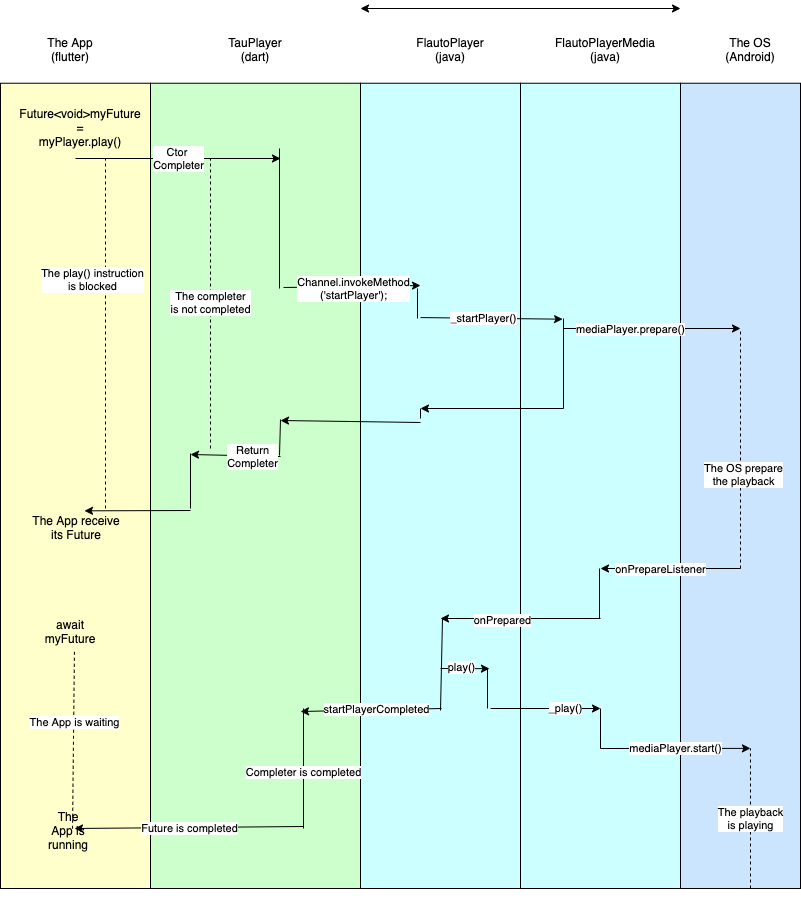

The diagram above was exported from draw.io. Its source (the exported page's mxGraphModel, read from the mxfile embedded in the PNG):
<mxGraphModel dx="1865" dy="2022" grid="1" gridSize="10" guides="1" tooltips="1" connect="1" arrows="1" fold="1" page="1" pageScale="1" pageWidth="850" pageHeight="1100" math="0" shadow="0">
  <root>
    <mxCell id="0" />
    <mxCell id="1" parent="0" />
    <mxCell id="2mOVr2MGVEIUar54A-Fp-11" value="" style="endArrow=classic;startArrow=classic;html=1;" parent="1" edge="1">
      <mxGeometry width="50" height="50" relative="1" as="geometry">
        <mxPoint x="400" y="-1060" as="sourcePoint" />
        <mxPoint x="720" y="-1060" as="targetPoint" />
      </mxGeometry>
    </mxCell>
    <mxCell id="2mOVr2MGVEIUar54A-Fp-28" value="" style="group" parent="1" vertex="1" connectable="0">
      <mxGeometry x="40" y="-1030" width="800" height="860" as="geometry" />
    </mxCell>
    <mxCell id="2mOVr2MGVEIUar54A-Fp-24" value="" style="group" parent="2mOVr2MGVEIUar54A-Fp-28" vertex="1" connectable="0">
      <mxGeometry x="680" width="120" height="850" as="geometry" />
    </mxCell>
    <mxCell id="2mOVr2MGVEIUar54A-Fp-7" value="" style="rounded=0;whiteSpace=wrap;html=1;fillColor=#CCE5FF;" parent="2mOVr2MGVEIUar54A-Fp-24" vertex="1">
      <mxGeometry y="44.736842105263165" width="120" height="805.2631578947369" as="geometry" />
    </mxCell>
    <mxCell id="2mOVr2MGVEIUar54A-Fp-16" value="The OS&lt;br&gt;(Android)" style="text;html=1;strokeColor=none;fillColor=none;align=center;verticalAlign=middle;whiteSpace=wrap;rounded=0;" parent="2mOVr2MGVEIUar54A-Fp-24" vertex="1">
      <mxGeometry x="40" width="60" height="22.368421052631582" as="geometry" />
    </mxCell>
    <mxCell id="2mOVr2MGVEIUar54A-Fp-20" value="" style="group" parent="2mOVr2MGVEIUar54A-Fp-28" vertex="1" connectable="0">
      <mxGeometry width="150" height="850" as="geometry" />
    </mxCell>
    <mxCell id="2mOVr2MGVEIUar54A-Fp-2" value="" style="rounded=0;whiteSpace=wrap;html=1;fillColor=#FFFFCC;" parent="2mOVr2MGVEIUar54A-Fp-20" vertex="1">
      <mxGeometry y="44.736842105263165" width="150" height="805.263157894737" as="geometry" />
    </mxCell>
    <mxCell id="2mOVr2MGVEIUar54A-Fp-8" value="The App&lt;br&gt;(flutter)" style="text;html=1;strokeColor=none;fillColor=none;align=center;verticalAlign=middle;whiteSpace=wrap;rounded=0;" parent="2mOVr2MGVEIUar54A-Fp-20" vertex="1">
      <mxGeometry x="40" width="60" height="22.368421052631582" as="geometry" />
    </mxCell>
    <mxCell id="2mOVr2MGVEIUar54A-Fp-17" value="Future&amp;lt;void&amp;gt;myFuture =&lt;br&gt;myPlayer.play()" style="text;html=1;strokeColor=none;fillColor=none;align=center;verticalAlign=middle;whiteSpace=wrap;rounded=0;" parent="2mOVr2MGVEIUar54A-Fp-20" vertex="1">
      <mxGeometry x="30" y="78.28947368421053" width="100" height="22.368421052631582" as="geometry" />
    </mxCell>
    <mxCell id="2mOVr2MGVEIUar54A-Fp-35" value="The App receive its Future" style="text;html=1;strokeColor=none;fillColor=none;align=center;verticalAlign=middle;whiteSpace=wrap;rounded=0;" parent="2mOVr2MGVEIUar54A-Fp-20" vertex="1">
      <mxGeometry x="31" y="478.00368421052633" width="90" height="22.368421052631582" as="geometry" />
    </mxCell>
    <mxCell id="2mOVr2MGVEIUar54A-Fp-71" value="await myFuture" style="text;html=1;strokeColor=none;fillColor=none;align=center;verticalAlign=middle;whiteSpace=wrap;rounded=0;" parent="2mOVr2MGVEIUar54A-Fp-20" vertex="1">
      <mxGeometry x="50" y="581.578947368421" width="40" height="22.368421052631582" as="geometry" />
    </mxCell>
    <mxCell id="2mOVr2MGVEIUar54A-Fp-75" value="" style="endArrow=none;dashed=1;html=1;exitX=0.493;exitY=0.706;exitDx=0;exitDy=0;exitPerimeter=0;" parent="2mOVr2MGVEIUar54A-Fp-20" source="2mOVr2MGVEIUar54A-Fp-2" edge="1">
      <mxGeometry width="50" height="50" relative="1" as="geometry">
        <mxPoint x="260" y="492.10526315789474" as="sourcePoint" />
        <mxPoint x="72" y="792" as="targetPoint" />
      </mxGeometry>
    </mxCell>
    <mxCell id="2mOVr2MGVEIUar54A-Fp-101" value="The App is waiting" style="edgeLabel;html=1;align=center;verticalAlign=middle;resizable=0;points=[];" parent="2mOVr2MGVEIUar54A-Fp-75" vertex="1" connectable="0">
      <mxGeometry x="-0.2205" relative="1" as="geometry">
        <mxPoint as="offset" />
      </mxGeometry>
    </mxCell>
    <mxCell id="2mOVr2MGVEIUar54A-Fp-21" value="" style="group" parent="2mOVr2MGVEIUar54A-Fp-28" vertex="1" connectable="0">
      <mxGeometry x="150" width="210" height="850" as="geometry" />
    </mxCell>
    <mxCell id="2mOVr2MGVEIUar54A-Fp-3" value="" style="rounded=0;whiteSpace=wrap;html=1;fillColor=#CCFFCC;" parent="2mOVr2MGVEIUar54A-Fp-21" vertex="1">
      <mxGeometry y="44.736842105263165" width="210" height="805.263157894737" as="geometry" />
    </mxCell>
    <mxCell id="2mOVr2MGVEIUar54A-Fp-9" value="TauPlayer&lt;br&gt;(dart)" style="text;html=1;strokeColor=none;fillColor=none;align=center;verticalAlign=middle;whiteSpace=wrap;rounded=0;" parent="2mOVr2MGVEIUar54A-Fp-21" vertex="1">
      <mxGeometry x="60" width="90" height="22.368421052631582" as="geometry" />
    </mxCell>
    <mxCell id="2mOVr2MGVEIUar54A-Fp-22" value="" style="group" parent="2mOVr2MGVEIUar54A-Fp-28" vertex="1" connectable="0">
      <mxGeometry x="360" width="160" height="850" as="geometry" />
    </mxCell>
    <mxCell id="2mOVr2MGVEIUar54A-Fp-4" value="" style="rounded=0;whiteSpace=wrap;html=1;fillColor=#CCFFFF;" parent="2mOVr2MGVEIUar54A-Fp-22" vertex="1">
      <mxGeometry y="44.73684210526316" width="160" height="805.2631578947369" as="geometry" />
    </mxCell>
    <mxCell id="2mOVr2MGVEIUar54A-Fp-14" value="FlautoPlayer&lt;br&gt;(java)" style="text;html=1;strokeColor=none;fillColor=none;align=center;verticalAlign=middle;whiteSpace=wrap;rounded=0;" parent="2mOVr2MGVEIUar54A-Fp-22" vertex="1">
      <mxGeometry x="40" width="100" height="22.36842105263158" as="geometry" />
    </mxCell>
    <mxCell id="2mOVr2MGVEIUar54A-Fp-87" value="" style="endArrow=none;html=1;" parent="2mOVr2MGVEIUar54A-Fp-22" edge="1">
      <mxGeometry width="50" height="50" relative="1" as="geometry">
        <mxPoint x="127" y="670" as="sourcePoint" />
        <mxPoint x="127" y="630" as="targetPoint" />
      </mxGeometry>
    </mxCell>
    <mxCell id="2mOVr2MGVEIUar54A-Fp-84" value="" style="endArrow=none;html=1;" parent="2mOVr2MGVEIUar54A-Fp-22" edge="1">
      <mxGeometry width="50" height="50" relative="1" as="geometry">
        <mxPoint x="82" y="580" as="sourcePoint" />
        <mxPoint x="80" y="672" as="targetPoint" />
      </mxGeometry>
    </mxCell>
    <mxCell id="2mOVr2MGVEIUar54A-Fp-23" value="" style="group" parent="2mOVr2MGVEIUar54A-Fp-28" vertex="1" connectable="0">
      <mxGeometry x="520" width="160" height="850" as="geometry" />
    </mxCell>
    <mxCell id="2mOVr2MGVEIUar54A-Fp-6" value="" style="rounded=0;whiteSpace=wrap;html=1;fillColor=#CCFFFF;" parent="2mOVr2MGVEIUar54A-Fp-23" vertex="1">
      <mxGeometry y="44.73684210526316" width="160" height="805.2631578947369" as="geometry" />
    </mxCell>
    <mxCell id="2mOVr2MGVEIUar54A-Fp-15" value="FlautoPlayerMedia&lt;br&gt;(java)" style="text;html=1;strokeColor=none;fillColor=none;align=center;verticalAlign=middle;whiteSpace=wrap;rounded=0;" parent="2mOVr2MGVEIUar54A-Fp-23" vertex="1">
      <mxGeometry x="40" width="90" height="22.36842105263158" as="geometry" />
    </mxCell>
    <mxCell id="2mOVr2MGVEIUar54A-Fp-82" value="" style="endArrow=none;html=1;" parent="2mOVr2MGVEIUar54A-Fp-23" edge="1">
      <mxGeometry width="50" height="50" relative="1" as="geometry">
        <mxPoint x="79" y="580" as="sourcePoint" />
        <mxPoint x="79" y="530" as="targetPoint" />
      </mxGeometry>
    </mxCell>
    <mxCell id="2mOVr2MGVEIUar54A-Fp-99" value="" style="endArrow=none;html=1;" parent="2mOVr2MGVEIUar54A-Fp-23" edge="1">
      <mxGeometry width="50" height="50" relative="1" as="geometry">
        <mxPoint x="80" y="710" as="sourcePoint" />
        <mxPoint x="80" y="670" as="targetPoint" />
      </mxGeometry>
    </mxCell>
    <mxCell id="2mOVr2MGVEIUar54A-Fp-83" value="play()" style="endArrow=classic;html=1;entryX=0.806;entryY=0.727;entryDx=0;entryDy=0;entryPerimeter=0;" parent="2mOVr2MGVEIUar54A-Fp-28" edge="1" target="2mOVr2MGVEIUar54A-Fp-4">
      <mxGeometry x="-0.1401" y="1" width="50" height="50" relative="1" as="geometry">
        <mxPoint x="440" y="630" as="sourcePoint" />
        <mxPoint x="489" y="690" as="targetPoint" />
        <mxPoint as="offset" />
      </mxGeometry>
    </mxCell>
    <mxCell id="2mOVr2MGVEIUar54A-Fp-76" value="" style="endArrow=classic;html=1;" parent="2mOVr2MGVEIUar54A-Fp-28" edge="1">
      <mxGeometry width="50" height="50" relative="1" as="geometry">
        <mxPoint x="303" y="788" as="sourcePoint" />
        <mxPoint x="74" y="790" as="targetPoint" />
      </mxGeometry>
    </mxCell>
    <mxCell id="2mOVr2MGVEIUar54A-Fp-77" value="Future is completed" style="edgeLabel;html=1;align=center;verticalAlign=middle;resizable=0;points=[];" parent="2mOVr2MGVEIUar54A-Fp-76" vertex="1" connectable="0">
      <mxGeometry x="0.0056" relative="1" as="geometry">
        <mxPoint as="offset" />
      </mxGeometry>
    </mxCell>
    <mxCell id="2mOVr2MGVEIUar54A-Fp-97" value="mediaPlayer.start()" style="endArrow=classic;html=1;entryX=0.583;entryY=0.826;entryDx=0;entryDy=0;entryPerimeter=0;" parent="2mOVr2MGVEIUar54A-Fp-28" target="2mOVr2MGVEIUar54A-Fp-7" edge="1">
      <mxGeometry width="50" height="50" relative="1" as="geometry">
        <mxPoint x="600" y="710" as="sourcePoint" />
        <mxPoint x="550" y="500" as="targetPoint" />
      </mxGeometry>
    </mxCell>
    <mxCell id="2mOVr2MGVEIUar54A-Fp-51" value="" style="endArrow=classic;html=1;" parent="2mOVr2MGVEIUar54A-Fp-28" edge="1">
      <mxGeometry width="50" height="50" relative="1" as="geometry">
        <mxPoint x="283" y="249" as="sourcePoint" />
        <mxPoint x="420" y="247" as="targetPoint" />
      </mxGeometry>
    </mxCell>
    <mxCell id="2mOVr2MGVEIUar54A-Fp-54" value="Channel.invokeMethod&lt;br&gt;('startPlayer');" style="edgeLabel;html=1;align=center;verticalAlign=middle;resizable=0;points=[];" parent="2mOVr2MGVEIUar54A-Fp-51" vertex="1" connectable="0">
      <mxGeometry x="-0.3245" y="-1" relative="1" as="geometry">
        <mxPoint x="23" as="offset" />
      </mxGeometry>
    </mxCell>
    <mxCell id="2mOVr2MGVEIUar54A-Fp-56" value="" style="endArrow=classic;html=1;entryX=0.263;entryY=0.293;entryDx=0;entryDy=0;entryPerimeter=0;exitX=0.375;exitY=0.291;exitDx=0;exitDy=0;exitPerimeter=0;" parent="2mOVr2MGVEIUar54A-Fp-28" source="2mOVr2MGVEIUar54A-Fp-4" target="2mOVr2MGVEIUar54A-Fp-6" edge="1">
      <mxGeometry width="50" height="50" relative="1" as="geometry">
        <mxPoint x="418" y="260" as="sourcePoint" />
        <mxPoint x="220" y="250" as="targetPoint" />
      </mxGeometry>
    </mxCell>
    <mxCell id="2mOVr2MGVEIUar54A-Fp-57" value="_startPlayer()" style="edgeLabel;html=1;align=center;verticalAlign=middle;resizable=0;points=[];" parent="2mOVr2MGVEIUar54A-Fp-56" vertex="1" connectable="0">
      <mxGeometry x="-0.1174" relative="1" as="geometry">
        <mxPoint as="offset" />
      </mxGeometry>
    </mxCell>
    <mxCell id="2mOVr2MGVEIUar54A-Fp-85" value="" style="endArrow=classic;html=1;" parent="2mOVr2MGVEIUar54A-Fp-28" edge="1">
      <mxGeometry width="50" height="50" relative="1" as="geometry">
        <mxPoint x="600" y="580" as="sourcePoint" />
        <mxPoint x="440" y="580" as="targetPoint" />
      </mxGeometry>
    </mxCell>
    <mxCell id="2mOVr2MGVEIUar54A-Fp-86" value="onPrepared" style="edgeLabel;html=1;align=center;verticalAlign=middle;resizable=0;points=[];" parent="2mOVr2MGVEIUar54A-Fp-85" vertex="1" connectable="0">
      <mxGeometry x="0.2338" y="1" relative="1" as="geometry">
        <mxPoint as="offset" />
      </mxGeometry>
    </mxCell>
    <mxCell id="2mOVr2MGVEIUar54A-Fp-88" value="" style="endArrow=classic;html=1;" parent="2mOVr2MGVEIUar54A-Fp-28" edge="1">
      <mxGeometry width="50" height="50" relative="1" as="geometry">
        <mxPoint x="441" y="670" as="sourcePoint" />
        <mxPoint x="300" y="673" as="targetPoint" />
      </mxGeometry>
    </mxCell>
    <mxCell id="2mOVr2MGVEIUar54A-Fp-89" value="startPlayerCompleted" style="edgeLabel;html=1;align=center;verticalAlign=middle;resizable=0;points=[];" parent="2mOVr2MGVEIUar54A-Fp-88" vertex="1" connectable="0">
      <mxGeometry x="-0.0793" y="-1" relative="1" as="geometry">
        <mxPoint as="offset" />
      </mxGeometry>
    </mxCell>
    <mxCell id="2mOVr2MGVEIUar54A-Fp-34" value="" style="endArrow=classic;html=1;entryX=0.56;entryY=0.531;entryDx=0;entryDy=0;entryPerimeter=0;" parent="2mOVr2MGVEIUar54A-Fp-28" target="2mOVr2MGVEIUar54A-Fp-2" edge="1">
      <mxGeometry width="50" height="50" relative="1" as="geometry">
        <mxPoint x="190" y="472" as="sourcePoint" />
        <mxPoint x="680" y="380" as="targetPoint" />
      </mxGeometry>
    </mxCell>
    <mxCell id="2mOVr2MGVEIUar54A-Fp-37" value="Ctor &lt;br&gt;Completer" style="endArrow=classic;html=1;" parent="2mOVr2MGVEIUar54A-Fp-28" edge="1">
      <mxGeometry width="50" height="50" relative="1" as="geometry">
        <mxPoint x="75" y="120" as="sourcePoint" />
        <mxPoint x="280" y="120" as="targetPoint" />
      </mxGeometry>
    </mxCell>
    <mxCell id="2mOVr2MGVEIUar54A-Fp-92" value="" style="endArrow=classic;html=1;" parent="2mOVr2MGVEIUar54A-Fp-28" edge="1">
      <mxGeometry width="50" height="50" relative="1" as="geometry">
        <mxPoint x="490" y="670" as="sourcePoint" />
        <mxPoint x="600" y="670" as="targetPoint" />
      </mxGeometry>
    </mxCell>
    <mxCell id="2mOVr2MGVEIUar54A-Fp-96" value="_play()" style="edgeLabel;html=1;align=center;verticalAlign=middle;resizable=0;points=[];" parent="2mOVr2MGVEIUar54A-Fp-92" vertex="1" connectable="0">
      <mxGeometry x="0.0988" y="1" relative="1" as="geometry">
        <mxPoint x="14" as="offset" />
      </mxGeometry>
    </mxCell>
    <mxCell id="2mOVr2MGVEIUar54A-Fp-100" value="The playback&lt;br&gt;is playing" style="endArrow=none;dashed=1;html=1;entryX=0.583;entryY=0.826;entryDx=0;entryDy=0;entryPerimeter=0;elbow=horizontal;" parent="2mOVr2MGVEIUar54A-Fp-28" target="2mOVr2MGVEIUar54A-Fp-7" edge="1">
      <mxGeometry width="50" height="50" relative="1" as="geometry">
        <mxPoint x="750" y="850" as="sourcePoint" />
        <mxPoint x="570" y="650" as="targetPoint" />
        <Array as="points">
          <mxPoint x="750" y="780" />
        </Array>
      </mxGeometry>
    </mxCell>
    <mxCell id="2mOVr2MGVEIUar54A-Fp-43" value="" style="endArrow=classic;html=1;" parent="1" edge="1">
      <mxGeometry width="50" height="50" relative="1" as="geometry">
        <mxPoint x="320" y="-612" as="sourcePoint" />
        <mxPoint x="230" y="-614" as="targetPoint" />
      </mxGeometry>
    </mxCell>
    <mxCell id="2mOVr2MGVEIUar54A-Fp-44" value="Return&lt;br&gt;Completer" style="edgeLabel;html=1;align=center;verticalAlign=middle;resizable=0;points=[];" parent="2mOVr2MGVEIUar54A-Fp-43" vertex="1" connectable="0">
      <mxGeometry x="-0.3457" relative="1" as="geometry">
        <mxPoint as="offset" />
      </mxGeometry>
    </mxCell>
    <mxCell id="2mOVr2MGVEIUar54A-Fp-49" value="" style="endArrow=none;html=1;" parent="1" edge="1">
      <mxGeometry width="50" height="50" relative="1" as="geometry">
        <mxPoint x="230" y="-615" as="sourcePoint" />
        <mxPoint x="230" y="-560" as="targetPoint" />
      </mxGeometry>
    </mxCell>
    <mxCell id="2mOVr2MGVEIUar54A-Fp-53" value="" style="endArrow=none;html=1;" parent="1" edge="1">
      <mxGeometry width="50" height="50" relative="1" as="geometry">
        <mxPoint x="319" y="-780" as="sourcePoint" />
        <mxPoint x="319" y="-920" as="targetPoint" />
      </mxGeometry>
    </mxCell>
    <mxCell id="2mOVr2MGVEIUar54A-Fp-55" value="" style="endArrow=none;html=1;" parent="1" edge="1">
      <mxGeometry width="50" height="50" relative="1" as="geometry">
        <mxPoint x="457" y="-750" as="sourcePoint" />
        <mxPoint x="457" y="-780" as="targetPoint" />
      </mxGeometry>
    </mxCell>
    <mxCell id="2mOVr2MGVEIUar54A-Fp-59" value="" style="endArrow=classic;html=1;" parent="1" edge="1">
      <mxGeometry width="50" height="50" relative="1" as="geometry">
        <mxPoint x="603" y="-740" as="sourcePoint" />
        <mxPoint x="780" y="-740" as="targetPoint" />
        <Array as="points">
          <mxPoint x="680" y="-740" />
        </Array>
      </mxGeometry>
    </mxCell>
    <mxCell id="2mOVr2MGVEIUar54A-Fp-60" value="mediaPlayer.prepare()" style="edgeLabel;html=1;align=center;verticalAlign=middle;resizable=0;points=[];" parent="2mOVr2MGVEIUar54A-Fp-59" vertex="1" connectable="0">
      <mxGeometry x="-0.2589" relative="1" as="geometry">
        <mxPoint as="offset" />
      </mxGeometry>
    </mxCell>
    <mxCell id="2mOVr2MGVEIUar54A-Fp-62" value="" style="endArrow=none;html=1;" parent="1" edge="1">
      <mxGeometry width="50" height="50" relative="1" as="geometry">
        <mxPoint x="603" y="-660" as="sourcePoint" />
        <mxPoint x="603" y="-750" as="targetPoint" />
      </mxGeometry>
    </mxCell>
    <mxCell id="2mOVr2MGVEIUar54A-Fp-63" value="" style="endArrow=classic;html=1;" parent="1" edge="1">
      <mxGeometry width="50" height="50" relative="1" as="geometry">
        <mxPoint x="603" y="-660" as="sourcePoint" />
        <mxPoint x="460" y="-660" as="targetPoint" />
      </mxGeometry>
    </mxCell>
    <mxCell id="2mOVr2MGVEIUar54A-Fp-64" value="" style="endArrow=classic;html=1;" parent="1" edge="1">
      <mxGeometry width="50" height="50" relative="1" as="geometry">
        <mxPoint x="460" y="-646" as="sourcePoint" />
        <mxPoint x="320" y="-648" as="targetPoint" />
      </mxGeometry>
    </mxCell>
    <mxCell id="2mOVr2MGVEIUar54A-Fp-65" value="" style="endArrow=none;html=1;" parent="1" edge="1">
      <mxGeometry width="50" height="50" relative="1" as="geometry">
        <mxPoint x="319" y="-613" as="sourcePoint" />
        <mxPoint x="320" y="-649" as="targetPoint" />
      </mxGeometry>
    </mxCell>
    <mxCell id="2mOVr2MGVEIUar54A-Fp-67" value="" style="endArrow=none;dashed=1;html=1;" parent="1" edge="1">
      <mxGeometry width="50" height="50" relative="1" as="geometry">
        <mxPoint x="250" y="-620" as="sourcePoint" />
        <mxPoint x="250" y="-910" as="targetPoint" />
      </mxGeometry>
    </mxCell>
    <mxCell id="2mOVr2MGVEIUar54A-Fp-68" value="The completer&lt;br&gt;is not completed" style="edgeLabel;html=1;align=center;verticalAlign=middle;resizable=0;points=[];" parent="2mOVr2MGVEIUar54A-Fp-67" vertex="1" connectable="0">
      <mxGeometry x="0.0125" y="1" relative="1" as="geometry">
        <mxPoint as="offset" />
      </mxGeometry>
    </mxCell>
    <mxCell id="2mOVr2MGVEIUar54A-Fp-69" value="" style="endArrow=none;dashed=1;html=1;" parent="1" edge="1">
      <mxGeometry width="50" height="50" relative="1" as="geometry">
        <mxPoint x="145" y="-560" as="sourcePoint" />
        <mxPoint x="145" y="-910" as="targetPoint" />
      </mxGeometry>
    </mxCell>
    <mxCell id="2mOVr2MGVEIUar54A-Fp-70" value="The play() instruction&lt;br&gt;is blocked" style="edgeLabel;html=1;align=center;verticalAlign=middle;resizable=0;points=[];" parent="2mOVr2MGVEIUar54A-Fp-69" vertex="1" connectable="0">
      <mxGeometry x="0.3166" y="1" relative="1" as="geometry">
        <mxPoint x="-13" as="offset" />
      </mxGeometry>
    </mxCell>
    <mxCell id="2mOVr2MGVEIUar54A-Fp-78" value="" style="endArrow=none;dashed=1;html=1;" parent="1" edge="1">
      <mxGeometry width="50" height="50" relative="1" as="geometry">
        <mxPoint x="780" y="-500" as="sourcePoint" />
        <mxPoint x="780" y="-738" as="targetPoint" />
      </mxGeometry>
    </mxCell>
    <mxCell id="2mOVr2MGVEIUar54A-Fp-79" value="The OS prepare&lt;br&gt;the playback" style="edgeLabel;html=1;align=center;verticalAlign=middle;resizable=0;points=[];" parent="2mOVr2MGVEIUar54A-Fp-78" vertex="1" connectable="0">
      <mxGeometry x="-0.1995" y="-2" relative="1" as="geometry">
        <mxPoint as="offset" />
      </mxGeometry>
    </mxCell>
    <mxCell id="2mOVr2MGVEIUar54A-Fp-80" value="" style="endArrow=classic;html=1;" parent="1" edge="1">
      <mxGeometry width="50" height="50" relative="1" as="geometry">
        <mxPoint x="780" y="-500" as="sourcePoint" />
        <mxPoint x="640" y="-500" as="targetPoint" />
      </mxGeometry>
    </mxCell>
    <mxCell id="2mOVr2MGVEIUar54A-Fp-81" value="onPrepareListener" style="edgeLabel;html=1;align=center;verticalAlign=middle;resizable=0;points=[];" parent="2mOVr2MGVEIUar54A-Fp-80" vertex="1" connectable="0">
      <mxGeometry x="0.1535" relative="1" as="geometry">
        <mxPoint as="offset" />
      </mxGeometry>
    </mxCell>
    <mxCell id="2mOVr2MGVEIUar54A-Fp-90" value="" style="endArrow=none;html=1;" parent="1" edge="1">
      <mxGeometry width="50" height="50" relative="1" as="geometry">
        <mxPoint x="343" y="-360" as="sourcePoint" />
        <mxPoint x="343" y="-240" as="targetPoint" />
      </mxGeometry>
    </mxCell>
    <mxCell id="2mOVr2MGVEIUar54A-Fp-91" value="Completer is completed" style="edgeLabel;html=1;align=center;verticalAlign=middle;resizable=0;points=[];" parent="2mOVr2MGVEIUar54A-Fp-90" vertex="1" connectable="0">
      <mxGeometry x="0.0498" y="-1" relative="1" as="geometry">
        <mxPoint as="offset" />
      </mxGeometry>
    </mxCell>
    <mxCell id="2mOVr2MGVEIUar54A-Fp-103" value="The App is running" style="text;html=1;strokeColor=none;fillColor=none;align=center;verticalAlign=middle;whiteSpace=wrap;rounded=0;" parent="1" vertex="1">
      <mxGeometry x="88" y="-248" width="40" height="20" as="geometry" />
    </mxCell>
    <mxCell id="5tasLRI4ja3X9VvtFdRK-3" value="" style="endArrow=none;html=1;" edge="1" parent="1">
      <mxGeometry width="50" height="50" relative="1" as="geometry">
        <mxPoint x="460" y="-650" as="sourcePoint" />
        <mxPoint x="460" y="-660" as="targetPoint" />
      </mxGeometry>
    </mxCell>
  </root>
</mxGraphModel>